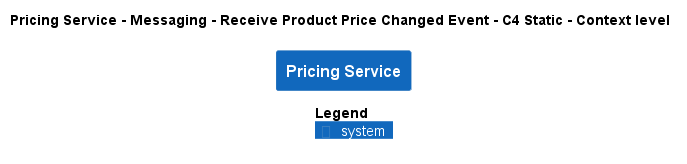

The diagram above was rendered by PlantUML. Its source (embedded in the PNG):
@startuml
!pragma layout smetana
!include ..\..\..\..\..\..\.c4s\C4_Context.puml

AddElementTag("state:new", $bgColor=green, $fontColor=#ffffff, $borderColor=green, $shadowing="False")
AddElementTag("state:changed", $bgColor=orange, $fontColor=#ffffff, $borderColor=orange, $shadowing="False")
AddElementTag("state:removed", $bgColor=red, $fontColor=#ffffff, $borderColor=red, $shadowing="False")

AddRelTag("state:new", $textColor=green, $lineColor=green)
AddRelTag("state:changed", $textColor=orange, $lineColor=orange)
AddRelTag("state:removed", $textColor=red, $lineColor=red)

SHOW_PERSON_PORTRAIT()
LAYOUT_TOP_DOWN()

skinparam linetype polyline

title Pricing Service - Messaging - Receive Product Price Changed Event - C4 Static - Context level

System(ECommercePlatform.SoftwareSystems.PricingService, "Pricing Service", "")



SHOW_LEGEND()
@enduml